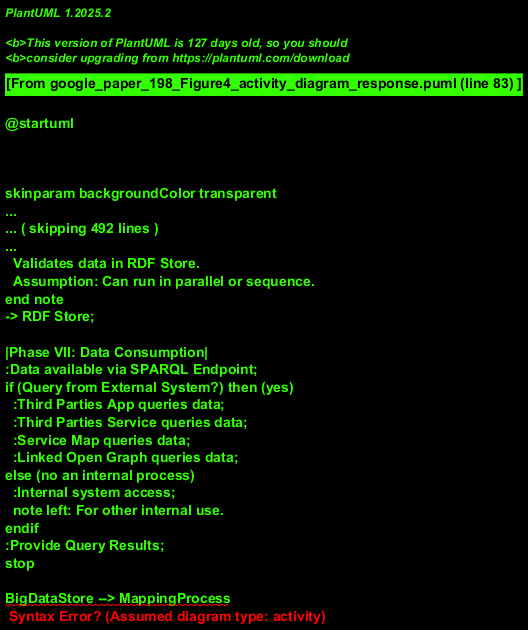

The diagram above was rendered by PlantUML. Its source (embedded in the PNG):
@startuml
!theme materia

title Data Processing Activity Diagram

|Phase I: Ingestion & Staging|
start
note right: Process starts with data arrival.
:Receive Data from OD1..N and RT Sources;
fork
  |Static Data Path|
  :For each OD Source (OD1..N);
  :ETL proc. (Static);
  note right: Extract, Transform, Load static data.
  -> Store in BigData Store;
fork again
  |Real-Time Data Path|
  :RT ETL proc.;
  note right: Extract, Transform, Load real-time data.
  -> Store in BigData Store;
end fork
|Phase II: Quality Improvement|
:Perform Quality Improvement;
note left: ETL & QI can be iterative.
:Update BigData Store with improved data;

|Phase III: Semantic Mapping|
:Access km4City Ontology;
:Access R2RML model;
:Mapping Process;
note right
  Transforms data from BigData Store
  using R2RML and Ontology.
end note
:Generate RDF Triples;
:Store in RDF Triple Store;

|Phase IV: Indexing|
:Access Ontologies;
fork
  :RealTime Indexing;
  note right: For streaming or priority data.
fork again
  :Batch Indexing;
  note right: For bulk data.
end fork
:INDEXER combines indexing efforts;
:Store indexed data in RDF Store + specialized Indexes;

|Phase V: Reconciliation|
:Reconciliation Process;
note left
  Reconciles data in RDF Store
  with RDF Triples, potentially
  updating RDF Triple store.
  Assumption: Can run in parallel or sequence.
end note
-> RDF Store;

|Phase VI: Validation|
:Validation Process;
note left
  Validates data in RDF Store.
  Assumption: Can run in parallel or sequence.
end note
-> RDF Store;

|Phase VII: Data Consumption|
:Data available via SPARQL Endpoint;
if (Query from External System?) then (yes)
  :Third Parties App queries data;
  :Third Parties Service queries data;
  :Service Map queries data;
  :Linked Open Graph queries data;
else (no an internal process)
  :Internal system access;
  note left: For other internal use.
endif
:Provide Query Results;
stop

' Flow between main storage points
BigDataStore --> MappingProcess
RDFTripleStore --> Indexer
Indexer --> "RDF Store + specialized Indexes"
"RDF Store + specialized Indexes" --> ReconciliationProcess
"RDF Store + specialized Indexes" --> ValidationProcess
"RDF Store + specialized Indexes" --> SPARQLEndpoint

' Process Scheduler oversees these activities, not shown as a lane itself for clarity of data flow
' Dotted lines from image suggest Process Scheduler manages ETL, Mapping, Reconciliation, Validation
' This is captured by the sequencing of phases and activities.

@enduml